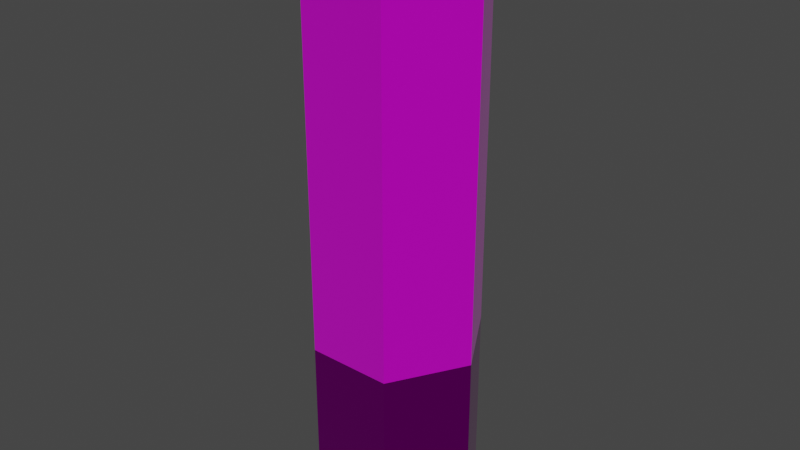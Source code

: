 # Source: 12g_buckshot.blend  (saved by Blender 3.3.6; exported with 4.5.12 LTS)
import bpy
from mathutils import Matrix  # noqa: F401  (used for matrix-valued properties, if any)

bpy.ops.wm.read_factory_settings(use_empty=True)
scene = bpy.context.scene
scene.name = 'Scene'

# ---- collections
col_collection = bpy.data.collections.new('Collection'); scene.collection.children.link(col_collection)

# ---- images (referenced by path relative to the original .blend; pixels are not part of the script)
import os
ASSET_DIR = os.environ.get("B2B_ASSET_DIR", "")  # directory of the original .blend (textures are referenced by path, not embedded)
HERE = os.path.dirname(os.path.abspath(__file__))  # packed textures are extracted next to this script under _unpacked/

def load_image(name, relpath, width, height, colorspace="sRGB"):
    """Load a texture the original file referenced (path relative to the .blend, or extracted next to this script)."""
    p = next((c for c in (os.path.join(HERE, relpath), os.path.join(ASSET_DIR, relpath)) if relpath and os.path.exists(c)), "")
    if p:
        img = bpy.data.images.load(p, check_existing=True)
        img.name = name
    else:  # same state as the original file: an image datablock whose file is absent (Cycles renders it pink)
        img = bpy.data.images.new(name, width, height)
        img.source = "FILE"
        img.filepath = "//" + (relpath or name)
    img.colorspace_settings.name = colorspace
    return img
img_material_002_base_color = load_image('Material.002 Base Color', 'Material.002 Base Color.png', 1024, 1024, 'sRGB')
img_material_001_base_color_001 = load_image('Material.001 Base Color.001', 'Material.001 Base Color.001.png', 1024, 1024, 'sRGB')

# ---- materials (node trees are filled in below, after node groups)
mat_material_002 = bpy.data.materials.new('Material.002')
mat_material_002.use_transparent_shadow = False
mat_material_001 = bpy.data.materials.new('Material.001')
mat_material_001.use_transparent_shadow = False

# ---- material node trees
mat_material_002.use_nodes = True; mat_material_002.node_tree.nodes.clear()
_N = mat_material_002.node_tree.nodes; _L = mat_material_002.node_tree.links
n0 = _N.new('ShaderNodeBsdfPrincipled'); n0.name = 'Principled BSDF'; n0.location = (10, 300)
n0.distribution = 'GGX'
n0.subsurface_method = 'RANDOM_WALK_SKIN'
n0.inputs[1].default_value = 0.5
n0.inputs[2].default_value = 0.325
n0.inputs[3].default_value = 1.45
n0.inputs[24].default_value = 0.04659
n0.inputs[27].default_value = (0.0, 0.0, 0.0, 1.0)
n0.inputs[28].default_value = 1.0
n1 = _N.new('ShaderNodeOutputMaterial'); n1.name = 'Material Output'; n1.location = (300, 300)
n2 = _N.new('ShaderNodeTexImage'); n2.name = 'Image Texture'; n2.location = (-280, 275)
n2.image = img_material_002_base_color
_L.new(n0.outputs[0], n1.inputs[0])
_L.new(n2.outputs[0], n0.inputs[0])
n1.is_active_output = True
mat_material_001.use_nodes = True; mat_material_001.node_tree.nodes.clear()
_N = mat_material_001.node_tree.nodes; _L = mat_material_001.node_tree.links
n0 = _N.new('ShaderNodeBsdfPrincipled'); n0.name = 'Principled BSDF'; n0.location = (10, 300)
n0.distribution = 'GGX'
n0.subsurface_method = 'RANDOM_WALK_SKIN'
n0.inputs[1].default_value = 1.0
n0.inputs[2].default_value = 0.1
n0.inputs[3].default_value = 1.45
n0.inputs[27].default_value = (0.0, 0.0, 0.0, 1.0)
n0.inputs[28].default_value = 1.0
n1 = _N.new('ShaderNodeOutputMaterial'); n1.name = 'Material Output'; n1.location = (300, 300)
n2 = _N.new('ShaderNodeTexImage'); n2.name = 'Image Texture'; n2.location = (-280, 275)
n2.image = img_material_001_base_color_001
_L.new(n0.outputs[0], n1.inputs[0])
_L.new(n2.outputs[0], n0.inputs[0])
n1.is_active_output = True

# ---- world
world_world = bpy.data.worlds.new('World'); scene.world = world_world
world_world.use_nodes = True; world_world.node_tree.nodes.clear()
_N = world_world.node_tree.nodes; _L = world_world.node_tree.links
n0 = _N.new('ShaderNodeOutputWorld'); n0.name = 'World Output'; n0.location = (300, 300)
n1 = _N.new('ShaderNodeBackground'); n1.name = 'Background'; n1.location = (10, 300)
n1.inputs[0].default_value = (0.05088, 0.05088, 0.05088, 1.0)
_L.new(n1.outputs[0], n0.inputs[0])
n0.is_active_output = True
world_world.color = (0.05088, 0.05088, 0.05088)
world_world.use_sun_shadow = False
world_world.sun_shadow_jitter_overblur = 0.0

# ---- meshes
me_cylinder_001 = bpy.data.meshes.new('Cylinder.001')
me_cylinder_001.from_pydata([(0.3645, 0.6313, 2.5), (0.729, 0.0, 2.5), (0.3645, -0.6313, 2.5), (-0.3645, -0.6313, 2.5), (-0.729, 0.0, 2.5), (-0.3645, 0.6313, 2.5), (-0.3645, 0.6313, -1.0), (-0.729, 0.0, -1.0), (-0.3645, -0.6313, -1.0), (0.3645, -0.6313, -1.0), (0.729, 0.0, -1.0), (0.3645, 0.6313, -1.0), (-0.3645, 0.6313, -1.0), (-0.729, 0.0, -1.0), (-0.3645, -0.6313, -1.0), (0.3645, -0.6313, -1.0), (0.729, 0.0, -1.0), (0.3645, 0.6313, -1.0), (0.3645, 0.6313, -2.5), (0.729, 0.0, -2.5), (0.3645, -0.6313, -2.5), (-0.3645, -0.6313, -2.5), (-0.729, 0.0, -2.5), (-0.3645, 0.6313, -2.5), (-0.3645, 0.6313, -1.0), (-0.729, 0.0, -1.0), (-0.3645, -0.6313, -1.0), (0.3645, -0.6313, -1.0), (0.729, 0.0, -1.0), (0.3645, 0.6313, -1.0), (3.407e-09, 8.517e-09, 2.5), (3.407e-09, -8.517e-09, -2.5)], [(12, 13), (16, 17), (15, 16), (14, 15), (13, 14), (17, 12)], [(11, 1, 10), (10, 2, 9), (9, 3, 8), (8, 4, 7), (7, 5, 6), (27, 19, 28), (8, 3, 4), (26, 20, 27), (9, 2, 3), (25, 21, 26), (10, 1, 2), (24, 22, 25), (11, 0, 1), (24, 18, 23), (21, 31, 20), (6, 0, 11), (28, 18, 29), (7, 4, 5), (27, 20, 19), (26, 21, 20), (25, 22, 21), (24, 23, 22), (24, 29, 18), (6, 5, 0), (28, 19, 18), (5, 30, 0), (4, 30, 5), (3, 30, 4), (2, 30, 3), (1, 30, 2), (20, 31, 19), (22, 31, 21), (23, 31, 22), (18, 31, 23), (19, 31, 18), (0, 30, 1)])
me_cylinder_001.polygons.foreach_set('material_index', [0, 0, 0, 0, 0, 1, 0, 1, 0, 1, 0, 1, 0, 1, 1, 0, 1, 0, 1, 1, 1, 1, 1, 0, 1, 0, 0, 0, 0, 0, 1, 1, 1, 1, 1, 0])
_uv = me_cylinder_001.uv_layers.new(name='UVMap')
_uv.uv.foreach_set('vector', [0.5146, 0.0, 0.3676, 0.7059, 0.3676, 0.0, 0.3676, 0.0, 0.2941, 0.7059, 0.2941, 0.0, 0.2941, 0.0, 0.2206, 0.7059, 0.2206, 0.0, 0.2206, 0.0, 0.07352, 0.7059, 0.07352, 0.0, 0.07352, 0.0, 0.0, 0.7059, 5.96e-08, 0.0, 0.5881, 0.6051, 0.6617, 0.3025, 0.6617, 0.6051, 0.2206, 0.0, 0.2206, 0.7059, 0.07352, 0.7059, 0.8087, 0.3025, 0.8822, 0.0, 0.8822, 0.3025, 0.2941, 0.0, 0.2941, 0.7059, 0.2206, 0.7059, 0.6617, 0.3025, 0.8087, 0.0, 0.8087, 0.3025, 0.3676, 0.0, 0.3676, 0.7059, 0.2941, 0.7059, 0.5881, 0.3025, 0.6617, 0.0, 0.6617, 0.3025, 0.5146, 0.0, 0.5146, 0.7059, 0.3676, 0.7059, 0.8822, 0.6051, 0.8087, 0.3025, 0.8822, 0.3025, 0.2547, 0.9265, 0.1273, 0.853, 0.2547, 0.7794, 0.5881, 0.0, 0.5146, 0.7059, 0.5146, 0.0, 0.6617, 0.6051, 0.8087, 0.3025, 0.8087, 0.6051, 0.07352, 0.0, 0.07352, 0.7059, 0.0, 0.7059, 0.5881, 0.6051, 0.5881, 0.3025, 0.6617, 0.3025, 0.8087, 0.3025, 0.8087, 0.0, 0.8822, 0.0, 0.6617, 0.3025, 0.6617, 0.0, 0.8087, 0.0, 0.5881, 0.3025, 0.5881, 0.0, 0.6617, 0.0, 0.8822, 0.6051, 0.8087, 0.6051, 0.8087, 0.3025, 0.5881, 0.0, 0.5881, 0.7059, 0.5146, 0.7059, 0.6617, 0.6051, 0.6617, 0.3025, 0.8087, 0.3025, 0.5881, 0.6786, 0.7155, 0.7521, 0.5881, 0.8256, 0.7155, 0.6051, 0.7155, 0.7521, 0.5881, 0.6786, 0.8428, 0.6786, 0.7155, 0.7521, 0.7155, 0.6051, 0.8428, 0.8256, 0.7155, 0.7521, 0.8428, 0.6786, 0.7155, 0.8992, 0.7155, 0.7521, 0.8428, 0.8256, 0.2547, 0.7794, 0.1273, 0.853, 0.1273, 0.7059, 0.1273, 1.0, 0.1273, 0.853, 0.2547, 0.9265, 0.0, 0.9265, 0.1273, 0.853, 0.1273, 1.0, 0.0, 0.7794, 0.1273, 0.853, 0.0, 0.9265, 0.1273, 0.7059, 0.1273, 0.853, 0.0, 0.7794, 0.5881, 0.8256, 0.7155, 0.7521, 0.7155, 0.8992])
me_cylinder_001.materials.append(mat_material_002)
me_cylinder_001.materials.append(mat_material_001)
me_cylinder_001.use_paint_bone_selection = False
me_cylinder_001.use_paint_mask = True
me_cylinder_001.update()

# ---- objects
ob_shell = bpy.data.objects.new('shell', me_cylinder_001)

# ---- transforms, parenting, visibility, modifiers, constraints
ob_shell.location = (0.0, 0.0, 2.5)
_vg = ob_shell.vertex_groups.new(name='Plastic')
_vg = ob_shell.vertex_groups.new(name='Metal')

# ---- collection membership
col_collection.objects.link(ob_shell)

# ---- scene / render settings (as saved in the file)
scene.frame_start = 1; scene.frame_end = 250; scene.frame_set(1)
scene.render.engine = 'BLENDER_EEVEE_NEXT'
scene.cycles.sampling_pattern = 'TABULATED_SOBOL'
scene.cycles.use_light_tree = False
scene.view_settings.view_transform = 'Filmic'
bpy.context.view_layer.update()

# ---- added for rendering (the .blend has no active camera and no usable light): camera, sun
cam_auto = bpy.data.cameras.new('AutoCamera')
cam_auto.lens = 50.0
cam_auto.sensor_width = 36.0
cam_auto.clip_end = 1000.0
ob_auto_camera = bpy.data.objects.new('AutoCamera', cam_auto)
scene.collection.objects.link(ob_auto_camera)
ob_auto_camera.location = (4.95838, -5.95006, 6.46671)
ob_auto_camera.rotation_euler = (1.09748, -7.21219e-08, 0.694738)
scene.camera = ob_auto_camera
light_auto_sun = bpy.data.lights.new('AutoSun', 'SUN')
light_auto_sun.energy = 3.0
light_auto_sun.angle = 0.0523599
ob_auto_sun = bpy.data.objects.new('AutoSun', light_auto_sun)
scene.collection.objects.link(ob_auto_sun)
ob_auto_sun.rotation_euler = (0.872665, 0.174533, 0.523599)
bpy.context.view_layer.update()
